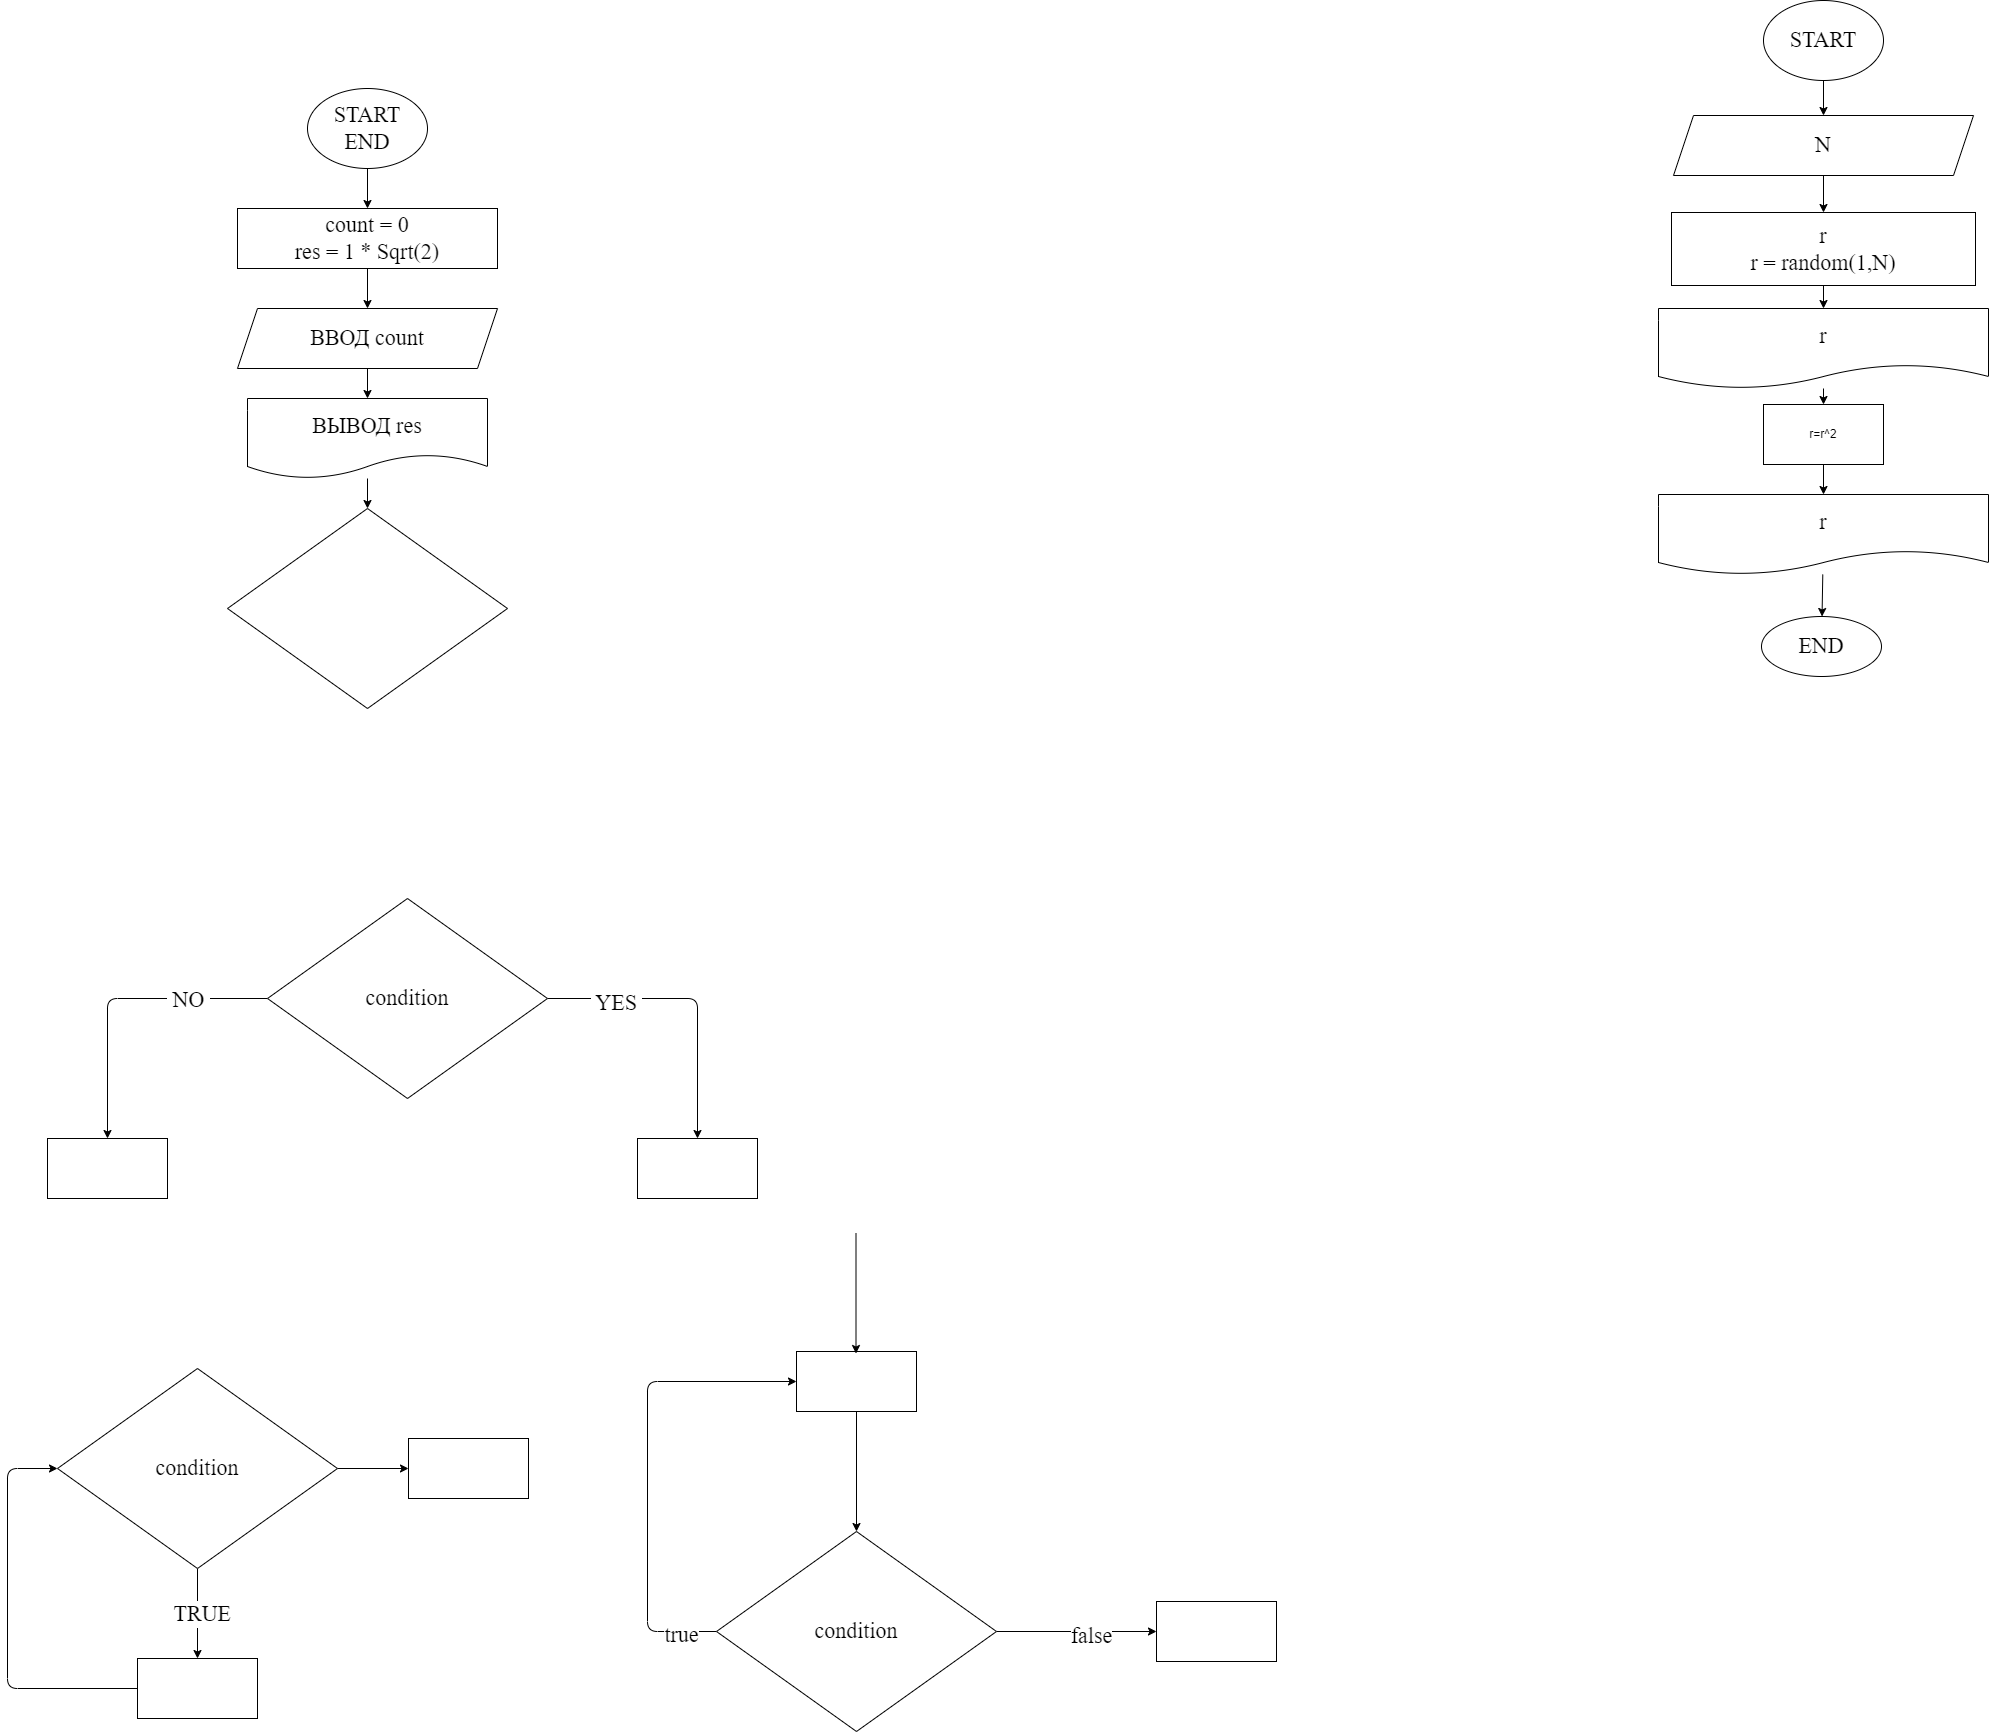

The diagram above was exported from draw.io. Its source (the exported page's mxGraphModel, read from the mxfile embedded in the PNG):
<mxGraphModel dx="1198" dy="1019" grid="0" gridSize="10" guides="1" tooltips="1" connect="1" arrows="1" fold="1" page="0" pageScale="1" pageWidth="1000" pageHeight="700" math="0" shadow="0">
  <root>
    <mxCell id="0" />
    <mxCell id="1" parent="0" />
    <mxCell id="7" value="" style="edgeStyle=none;html=1;fontFamily=Fira Code;fontSize=22;" parent="1" source="2" target="6" edge="1">
      <mxGeometry relative="1" as="geometry" />
    </mxCell>
    <mxCell id="2" value="START&lt;br&gt;END" style="ellipse;whiteSpace=wrap;html=1;fontFamily=Fira Code;fontSize=22;" parent="1" vertex="1">
      <mxGeometry x="350" y="10" width="120" height="80" as="geometry" />
    </mxCell>
    <mxCell id="9" value="" style="edgeStyle=none;html=1;fontFamily=Fira Code;fontSize=22;" parent="1" source="6" target="8" edge="1">
      <mxGeometry relative="1" as="geometry" />
    </mxCell>
    <mxCell id="6" value="count = 0&lt;br&gt;res = 1 * Sqrt(2)" style="whiteSpace=wrap;html=1;fontSize=22;fontFamily=Fira Code;" parent="1" vertex="1">
      <mxGeometry x="280" y="130" width="260" height="60" as="geometry" />
    </mxCell>
    <mxCell id="11" value="" style="edgeStyle=none;html=1;fontFamily=Fira Code;fontSize=22;" parent="1" source="8" target="10" edge="1">
      <mxGeometry relative="1" as="geometry" />
    </mxCell>
    <mxCell id="8" value="ВВОД count" style="shape=parallelogram;perimeter=parallelogramPerimeter;whiteSpace=wrap;html=1;fixedSize=1;fontSize=22;fontFamily=Fira Code;" parent="1" vertex="1">
      <mxGeometry x="280" y="230" width="260" height="60" as="geometry" />
    </mxCell>
    <mxCell id="14" value="" style="edgeStyle=none;html=1;fontFamily=Fira Code;fontSize=22;" parent="1" source="10" target="13" edge="1">
      <mxGeometry relative="1" as="geometry" />
    </mxCell>
    <mxCell id="10" value="ВЫВОД res" style="shape=document;whiteSpace=wrap;html=1;boundedLbl=1;fontSize=22;fontFamily=Fira Code;" parent="1" vertex="1">
      <mxGeometry x="290" y="320" width="240" height="80" as="geometry" />
    </mxCell>
    <mxCell id="13" value="" style="rhombus;whiteSpace=wrap;html=1;fontSize=22;fontFamily=Fira Code;" parent="1" vertex="1">
      <mxGeometry x="270" y="430" width="280" height="200" as="geometry" />
    </mxCell>
    <mxCell id="17" value="" style="edgeStyle=none;html=1;fontFamily=Fira Code;fontSize=22;" parent="1" source="15" target="16" edge="1">
      <mxGeometry relative="1" as="geometry">
        <Array as="points">
          <mxPoint x="740" y="920" />
        </Array>
      </mxGeometry>
    </mxCell>
    <mxCell id="20" value="&amp;nbsp;YES&amp;nbsp;" style="edgeLabel;html=1;align=center;verticalAlign=middle;resizable=0;points=[];fontSize=22;fontFamily=Fira Code;" parent="17" vertex="1" connectable="0">
      <mxGeometry x="-0.5322" y="-4" relative="1" as="geometry">
        <mxPoint as="offset" />
      </mxGeometry>
    </mxCell>
    <mxCell id="19" value="" style="edgeStyle=none;html=1;fontFamily=Fira Code;fontSize=22;" parent="1" source="15" target="18" edge="1">
      <mxGeometry relative="1" as="geometry">
        <Array as="points">
          <mxPoint x="150" y="920" />
        </Array>
      </mxGeometry>
    </mxCell>
    <mxCell id="21" value="&amp;nbsp;NO&amp;nbsp;" style="edgeLabel;html=1;align=center;verticalAlign=middle;resizable=0;points=[];fontSize=22;fontFamily=Fira Code;" parent="19" vertex="1" connectable="0">
      <mxGeometry x="-0.4656" y="1" relative="1" as="geometry">
        <mxPoint as="offset" />
      </mxGeometry>
    </mxCell>
    <mxCell id="15" value="condition" style="rhombus;whiteSpace=wrap;html=1;fontSize=22;fontFamily=Fira Code;" parent="1" vertex="1">
      <mxGeometry x="310" y="820" width="280" height="200" as="geometry" />
    </mxCell>
    <mxCell id="16" value="" style="whiteSpace=wrap;html=1;fontSize=22;fontFamily=Fira Code;" parent="1" vertex="1">
      <mxGeometry x="680" y="1060" width="120" height="60" as="geometry" />
    </mxCell>
    <mxCell id="18" value="" style="whiteSpace=wrap;html=1;fontSize=22;fontFamily=Fira Code;" parent="1" vertex="1">
      <mxGeometry x="90" y="1060" width="120" height="60" as="geometry" />
    </mxCell>
    <mxCell id="24" value="" style="edgeStyle=none;html=1;fontFamily=Fira Code;fontSize=22;" parent="1" source="22" target="23" edge="1">
      <mxGeometry relative="1" as="geometry" />
    </mxCell>
    <mxCell id="25" value="&amp;nbsp;TRUE&amp;nbsp;" style="edgeLabel;html=1;align=center;verticalAlign=middle;resizable=0;points=[];fontSize=22;fontFamily=Fira Code;" parent="24" vertex="1" connectable="0">
      <mxGeometry x="-0.0033" y="4" relative="1" as="geometry">
        <mxPoint as="offset" />
      </mxGeometry>
    </mxCell>
    <mxCell id="34" value="" style="edgeStyle=none;html=1;fontFamily=Fira Code;fontSize=22;" parent="1" source="22" target="33" edge="1">
      <mxGeometry relative="1" as="geometry" />
    </mxCell>
    <mxCell id="22" value="condition" style="rhombus;whiteSpace=wrap;html=1;fontSize=22;fontFamily=Fira Code;" parent="1" vertex="1">
      <mxGeometry x="100" y="1290" width="280" height="200" as="geometry" />
    </mxCell>
    <mxCell id="26" style="edgeStyle=none;html=1;entryX=0;entryY=0.5;entryDx=0;entryDy=0;fontFamily=Fira Code;fontSize=22;" parent="1" source="23" target="22" edge="1">
      <mxGeometry relative="1" as="geometry">
        <Array as="points">
          <mxPoint x="50" y="1610" />
          <mxPoint x="50" y="1390" />
        </Array>
      </mxGeometry>
    </mxCell>
    <mxCell id="23" value="" style="whiteSpace=wrap;html=1;fontSize=22;fontFamily=Fira Code;" parent="1" vertex="1">
      <mxGeometry x="180" y="1580" width="120" height="60" as="geometry" />
    </mxCell>
    <mxCell id="32" style="edgeStyle=none;html=1;entryX=0;entryY=0.5;entryDx=0;entryDy=0;fontFamily=Fira Code;fontSize=22;" parent="1" source="27" target="28" edge="1">
      <mxGeometry relative="1" as="geometry">
        <Array as="points">
          <mxPoint x="690" y="1553" />
          <mxPoint x="690" y="1303" />
        </Array>
      </mxGeometry>
    </mxCell>
    <mxCell id="36" value="true" style="edgeLabel;html=1;align=center;verticalAlign=middle;resizable=0;points=[];fontSize=22;fontFamily=Fira Code;" parent="32" vertex="1" connectable="0">
      <mxGeometry x="-0.8462" y="3" relative="1" as="geometry">
        <mxPoint as="offset" />
      </mxGeometry>
    </mxCell>
    <mxCell id="38" value="" style="edgeStyle=none;html=1;fontFamily=Fira Code;fontSize=22;" parent="1" source="27" target="37" edge="1">
      <mxGeometry relative="1" as="geometry" />
    </mxCell>
    <mxCell id="39" value="false" style="edgeLabel;html=1;align=center;verticalAlign=middle;resizable=0;points=[];fontSize=22;fontFamily=Fira Code;" parent="38" vertex="1" connectable="0">
      <mxGeometry x="0.1729" y="-4" relative="1" as="geometry">
        <mxPoint as="offset" />
      </mxGeometry>
    </mxCell>
    <mxCell id="27" value="condition" style="rhombus;whiteSpace=wrap;html=1;fontSize=22;fontFamily=Fira Code;" parent="1" vertex="1">
      <mxGeometry x="759" y="1453" width="280" height="200" as="geometry" />
    </mxCell>
    <mxCell id="29" style="edgeStyle=none;html=1;entryX=0.5;entryY=0;entryDx=0;entryDy=0;fontFamily=Fira Code;fontSize=22;" parent="1" source="28" target="27" edge="1">
      <mxGeometry relative="1" as="geometry" />
    </mxCell>
    <mxCell id="28" value="" style="whiteSpace=wrap;html=1;fontSize=22;fontFamily=Fira Code;" parent="1" vertex="1">
      <mxGeometry x="839" y="1273" width="120" height="60" as="geometry" />
    </mxCell>
    <mxCell id="31" style="edgeStyle=none;html=1;entryX=0.5;entryY=0;entryDx=0;entryDy=0;fontFamily=Fira Code;fontSize=22;" parent="1" edge="1">
      <mxGeometry relative="1" as="geometry">
        <mxPoint x="898.5" y="1155" as="sourcePoint" />
        <mxPoint x="898.5" y="1275" as="targetPoint" />
      </mxGeometry>
    </mxCell>
    <mxCell id="33" value="" style="whiteSpace=wrap;html=1;fontSize=22;fontFamily=Fira Code;" parent="1" vertex="1">
      <mxGeometry x="451" y="1360" width="120" height="60" as="geometry" />
    </mxCell>
    <mxCell id="37" value="" style="whiteSpace=wrap;html=1;fontSize=22;fontFamily=Fira Code;" parent="1" vertex="1">
      <mxGeometry x="1199" y="1523" width="120" height="60" as="geometry" />
    </mxCell>
    <mxCell id="45" value="" style="edgeStyle=none;html=1;fontFamily=Fira Code;fontSize=22;" parent="1" source="41" target="44" edge="1">
      <mxGeometry relative="1" as="geometry" />
    </mxCell>
    <mxCell id="41" value="START" style="ellipse;whiteSpace=wrap;html=1;fontFamily=Fira Code;fontSize=22;" parent="1" vertex="1">
      <mxGeometry x="1806" y="-78" width="120" height="80" as="geometry" />
    </mxCell>
    <mxCell id="47" value="" style="edgeStyle=none;html=1;fontFamily=Fira Code;fontSize=22;" parent="1" source="44" target="46" edge="1">
      <mxGeometry relative="1" as="geometry" />
    </mxCell>
    <mxCell id="44" value="N" style="shape=parallelogram;perimeter=parallelogramPerimeter;whiteSpace=wrap;html=1;fixedSize=1;fontSize=22;fontFamily=Fira Code;" parent="1" vertex="1">
      <mxGeometry x="1716" y="37" width="300" height="60" as="geometry" />
    </mxCell>
    <mxCell id="49" value="" style="edgeStyle=none;html=1;fontFamily=Fira Code;fontSize=22;" parent="1" source="46" target="48" edge="1">
      <mxGeometry relative="1" as="geometry" />
    </mxCell>
    <mxCell id="46" value="r&lt;br&gt;r = random(1,N)" style="whiteSpace=wrap;html=1;fontSize=22;fontFamily=Fira Code;" parent="1" vertex="1">
      <mxGeometry x="1714" y="134" width="304" height="73" as="geometry" />
    </mxCell>
    <mxCell id="53" style="edgeStyle=none;html=1;entryX=0.5;entryY=0;entryDx=0;entryDy=0;" edge="1" parent="1" source="48" target="52">
      <mxGeometry relative="1" as="geometry" />
    </mxCell>
    <mxCell id="48" value="r" style="shape=document;whiteSpace=wrap;html=1;boundedLbl=1;fontSize=22;fontFamily=Fira Code;" parent="1" vertex="1">
      <mxGeometry x="1701" y="230" width="330" height="80" as="geometry" />
    </mxCell>
    <mxCell id="50" value="END" style="ellipse;whiteSpace=wrap;html=1;fontSize=22;fontFamily=Fira Code;" parent="1" vertex="1">
      <mxGeometry x="1804" y="538" width="120" height="60" as="geometry" />
    </mxCell>
    <mxCell id="55" style="edgeStyle=none;html=1;" edge="1" parent="1" source="51" target="50">
      <mxGeometry relative="1" as="geometry" />
    </mxCell>
    <mxCell id="51" value="r" style="shape=document;whiteSpace=wrap;html=1;boundedLbl=1;fontSize=22;fontFamily=Fira Code;" vertex="1" parent="1">
      <mxGeometry x="1701" y="416" width="330" height="80" as="geometry" />
    </mxCell>
    <mxCell id="54" style="edgeStyle=none;html=1;entryX=0.5;entryY=0;entryDx=0;entryDy=0;" edge="1" parent="1" source="52" target="51">
      <mxGeometry relative="1" as="geometry" />
    </mxCell>
    <mxCell id="52" value="r=r^2" style="whiteSpace=wrap;html=1;" vertex="1" parent="1">
      <mxGeometry x="1806" y="326" width="120" height="60" as="geometry" />
    </mxCell>
  </root>
</mxGraphModel>